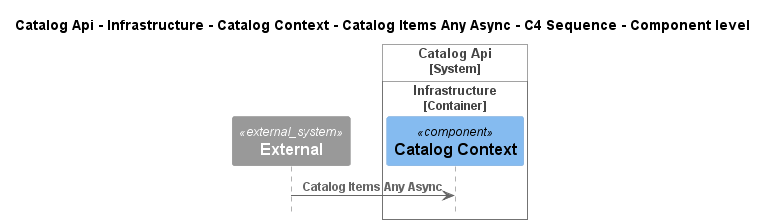

The diagram above was rendered by PlantUML. Its source (embedded in the PNG):
@startuml
!pragma layout smetana
!include ..\..\..\..\..\..\..\..\.c4s\C4_Sequence.puml

title Catalog Api - Infrastructure - Catalog Context - Catalog Items Any Async - C4 Sequence - Component level

System_Ext(C4InterFlow.SoftwareSystems.ExternalSystem, "External", "")

System_Boundary(dotnet.eShop.Architecture.SoftwareSystems.CatalogApi, "Catalog Api")
    
Container_Boundary(dotnet.eShop.Architecture.SoftwareSystems.CatalogApi.Containers.Infrastructure, "Infrastructure")
    Component(dotnet.eShop.Architecture.SoftwareSystems.CatalogApi.Containers.Infrastructure.Components.CatalogContext, "Catalog Context", "", "")
Boundary_End()
Boundary_End()

Rel(C4InterFlow.SoftwareSystems.ExternalSystem, dotnet.eShop.Architecture.SoftwareSystems.CatalogApi.Containers.Infrastructure.Components.CatalogContext, "Catalog Items Any Async")


@enduml